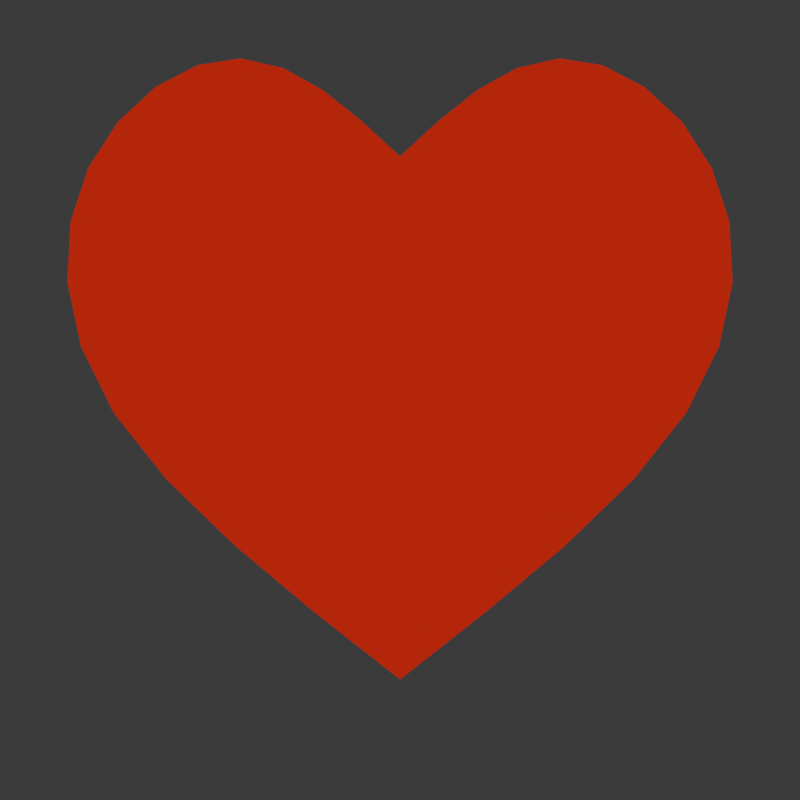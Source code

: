 # Source: heart.blend  (saved by Blender 5.0.119; exported with 4.5.12 LTS)
import bpy
from mathutils import Matrix  # noqa: F401  (used for matrix-valued properties, if any)

bpy.ops.wm.read_factory_settings(use_empty=True)
scene = bpy.context.scene
scene.name = 'Scene'

# ---- collections
col_collection = bpy.data.collections.new('Collection'); scene.collection.children.link(col_collection)

# ---- materials (node trees are filled in below, after node groups)
mat_material = bpy.data.materials.new('Material')
mat_material.alpha_threshold = 0.0
mat_material.use_backface_culling_lightprobe_volume = False
mat_material.roughness = 0.5
mat_material.line_color = (0.0, 0.0, 0.0, 1.0)

# ---- material node trees
mat_material.use_nodes = True; mat_material.node_tree.nodes.clear()
_N = mat_material.node_tree.nodes; _L = mat_material.node_tree.links
n0 = _N.new('ShaderNodeOutputMaterial'); n0.name = 'Material Output'; n0.location = (705, 119)
n1 = _N.new('ShaderNodeBsdfPrincipled'); n1.name = 'Principled BSDF'; n1.location = (-90, 128)
n1.inputs[0].default_value = (0.7335, 0.03117, 0.01637, 1.0)
n1.inputs[2].default_value = 0.5409
n2 = _N.new('ShaderNodeShaderToRGB'); n2.name = 'Shader to RGB'; n2.location = (203, 130)
n3 = _N.new('ShaderNodeValToRGB'); n3.name = 'Color Ramp'; n3.location = (356, 152)
n3.color_ramp.interpolation = 'CARDINAL'
while len(n3.color_ramp.elements) > 1: n3.color_ramp.elements.remove(n3.color_ramp.elements[-1])
n3.color_ramp.elements[0].position = 0.04545; n3.color_ramp.elements[0].color = (0.007701, 0.001226, 0.0009015, 1.0)
_e = n3.color_ramp.elements.new(0.1227); _e.color = (0.07936, 0.00479, 0.003363, 1.0)
_e = n3.color_ramp.elements.new(0.2364); _e.color = (0.4564, 0.016, 0.009721, 1.0)
_L.new(n1.outputs[0], n2.inputs[0])
_L.new(n2.outputs[0], n3.inputs[0])
_L.new(n3.outputs[0], n0.inputs[0])
n0.is_active_output = True

# ---- world
world_world = bpy.data.worlds.new('World'); scene.world = world_world
world_world.use_nodes = True; world_world.node_tree.nodes.clear()
_N = world_world.node_tree.nodes; _L = world_world.node_tree.links
n0 = _N.new('ShaderNodeOutputWorld'); n0.name = 'World Output'; n0.location = (200, 100)
n1 = _N.new('ShaderNodeBackground'); n1.name = 'Background'; n1.location = (-200, 100)
n1.inputs[0].default_value = (0.05088, 0.05088, 0.05088, 1.0)
_L.new(n1.outputs[0], n0.inputs[0])
n0.is_active_output = True
world_world.color = (0.05088, 0.05088, 0.05088)
world_world.sun_shadow_jitter_overblur = 0.0

# ---- cameras
cam_camera_005 = bpy.data.cameras.new('Camera.005')

# ---- lights
light_point = bpy.data.lights.new('Point', 'POINT')
light_point.exposure = 6.081
light_point.energy = 62.8
light_point.shadow_soft_size = 2.07

# ---- meshes
me_plane = bpy.data.meshes.new('Plane')
me_plane.from_pydata([(-1.94, 1.0, 0.2648), (-1.94, 1.0, 1.689), (-1.085, 1.0, 2.401), (0.0, 1.0, 1.404), (0.0, 1.0, -1.159), (-3.64, 0.0, -0.4326), (-3.64, 0.0, 2.433), (-1.501, 0.0, 3.865), (0.0, 0.0, 2.433), (0.0, 0.0, -3.298), (1.94, 1.0, 0.2648), (1.94, 1.0, 1.689), (1.085, 1.0, 2.401), (3.64, 0.0, -0.4326), (3.64, 0.0, 2.433), (1.501, 0.0, 3.865), (-1.94, -1.0, 0.2648), (-1.94, -1.0, 1.689), (-1.085, -1.0, 2.401), (0.0, -1.0, 1.404), (0.0, -1.0, -1.159), (1.94, -1.0, 0.2648), (1.94, -1.0, 1.689), (1.085, -1.0, 2.401)], [], [(0, 1, 2, 3, 4), (2, 7, 8, 3), (4, 9, 5, 0), (1, 6, 7, 2), (0, 5, 6, 1), (3, 8, 9, 4), (10, 4, 3, 12, 11), (12, 3, 8, 15), (4, 10, 13, 9), (11, 12, 15, 14), (10, 11, 14, 13), (16, 20, 19, 18, 17), (18, 19, 8, 7), (20, 16, 5, 9), (17, 18, 7, 6), (16, 17, 6, 5), (19, 20, 9, 8), (21, 22, 23, 19, 20), (23, 15, 8, 19), (20, 9, 13, 21), (22, 14, 15, 23), (21, 13, 14, 22)])
_uv = me_plane.uv_layers.new(name='UVMap')
_uv.uv.foreach_set('vector', [0.0, 0.0, 0.0, 0.0, 0.0, 0.0, 0.0, 0.0, 0.0, 0.0, 0.0, 0.0, 0.0, 0.0, 0.0, 0.0, 0.0, 0.0, 0.0, 0.0, 0.0, 0.0, 0.0, 0.0, 0.0, 0.0, 0.0, 0.0, 0.0, 0.0, 0.0, 0.0, 0.0, 0.0, 0.0, 0.0, 0.0, 0.0, 0.0, 0.0, 0.0, 0.0, 0.0, 0.0, 0.0, 0.0, 0.0, 0.0, 0.0, 0.0, 0.0, 0.0, 0.0, 0.0, 0.0, 0.0, 0.0, 0.0, 0.0, 0.0, 0.0, 0.0, 0.0, 0.0, 0.0, 0.0, 0.0, 0.0, 0.0, 0.0, 0.0, 0.0, 0.0, 0.0, 0.0, 0.0, 0.0, 0.0, 0.0, 0.0, 0.0, 0.0, 0.0, 0.0, 0.0, 0.0, 0.0, 0.0, 0.0, 0.0, 0.0, 0.0, 0.0, 0.0, 0.0, 0.0, 0.0, 0.0, 0.0, 0.0, 0.0, 0.0, 0.0, 0.0, 0.0, 0.0, 0.0, 0.0, 0.0, 0.0, 0.0, 0.0, 0.0, 0.0, 0.0, 0.0, 0.0, 0.0, 0.0, 0.0, 0.0, 0.0, 0.0, 0.0, 0.0, 0.0, 0.0, 0.0, 0.0, 0.0, 0.0, 0.0, 0.0, 0.0, 0.0, 0.0, 0.0, 0.0, 0.0, 0.0, 0.0, 0.0, 0.0, 0.0, 0.0, 0.0, 0.0, 0.0, 0.0, 0.0, 0.0, 0.0, 0.0, 0.0, 0.0, 0.0, 0.0, 0.0, 0.0, 0.0, 0.0, 0.0, 0.0, 0.0, 0.0, 0.0, 0.0, 0.0, 0.0, 0.0, 0.0, 0.0, 0.0, 0.0, 0.0, 0.0, 0.0, 0.0, 0.0, 0.0, 0.0, 0.0, 0.0, 0.0])
me_plane.materials.append(mat_material)
me_plane.update()

# ---- objects
ob_camera = bpy.data.objects.new('Camera', cam_camera_005)
ob_plane = bpy.data.objects.new('Plane', me_plane)
ob_point = bpy.data.objects.new('Point', light_point)

# ---- transforms, parenting, visibility, modifiers, constraints
ob_camera.location = (0.0, -10.49, 0.3235)
ob_camera.rotation_euler = (1.571, -0.0, 0.0)
ob_plane.location = (0.0, 0.0, 0.418)
ob_plane.rotation_euler = (0.0, -0.0, -6.283)
ob_plane.scale = (1.056, 1.056, 1.056)
_m = ob_plane.modifiers.new('Subdivision', 'SUBSURF')
_m.levels = 3
ob_point.location = (0.0, -10.4, 0.3404)

# ---- collection membership
scene.collection.objects.link(ob_camera)
col_collection.objects.link(ob_plane)
col_collection.objects.link(ob_point)

# ---- scene / render settings (as saved in the file)
scene.camera = ob_camera
scene.frame_start = 1; scene.frame_end = 12; scene.frame_set(1)
scene.render.engine = 'BLENDER_EEVEE_NEXT'
scene.render.image_settings.color_mode = 'RGB'
scene.render.resolution_x = 64
scene.render.resolution_y = 64
scene.render.fps = 8
scene.render.frame_map_old = 12
scene.render.frame_map_new = 8
scene.render.filter_size = 0.01
scene.render.bake_bias = 0.0
scene.render.bake_samples = 0
scene.cycles.sampling_pattern = 'TABULATED_SOBOL'
scene.eevee.taa_samples = 1
scene.eevee.taa_render_samples = 1
scene.eevee.use_volume_custom_range = False
bpy.context.view_layer.update()

